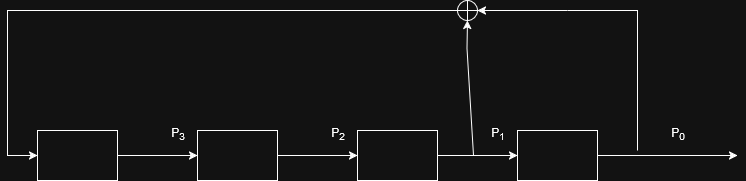

The diagram above was exported from draw.io. Its source (the exported page's mxGraphModel, read from the mxfile embedded in the PNG):
<mxGraphModel dx="1426" dy="779" grid="1" gridSize="10" guides="1" tooltips="1" connect="1" arrows="1" fold="1" page="1" pageScale="1" pageWidth="850" pageHeight="1100" math="0" shadow="0">
  <root>
    <mxCell id="0" />
    <mxCell id="1" parent="0" />
    <mxCell id="TYouDxJFJ3aYStSpbYps-1" value="" style="rounded=0;whiteSpace=wrap;html=1;" vertex="1" parent="1">
      <mxGeometry x="40" y="400" width="80" height="50" as="geometry" />
    </mxCell>
    <mxCell id="TYouDxJFJ3aYStSpbYps-9" value="" style="rounded=0;whiteSpace=wrap;html=1;" vertex="1" parent="1">
      <mxGeometry x="200" y="400" width="80" height="50" as="geometry" />
    </mxCell>
    <mxCell id="TYouDxJFJ3aYStSpbYps-10" value="" style="rounded=0;whiteSpace=wrap;html=1;" vertex="1" parent="1">
      <mxGeometry x="360" y="400" width="80" height="50" as="geometry" />
    </mxCell>
    <mxCell id="TYouDxJFJ3aYStSpbYps-11" value="" style="rounded=0;whiteSpace=wrap;html=1;" vertex="1" parent="1">
      <mxGeometry x="520" y="400" width="80" height="50" as="geometry" />
    </mxCell>
    <mxCell id="TYouDxJFJ3aYStSpbYps-16" value="" style="endArrow=classic;html=1;rounded=0;exitX=1;exitY=0.5;exitDx=0;exitDy=0;" edge="1" parent="1" source="TYouDxJFJ3aYStSpbYps-11">
      <mxGeometry width="50" height="50" relative="1" as="geometry">
        <mxPoint x="660" y="420" as="sourcePoint" />
        <mxPoint x="740" y="425" as="targetPoint" />
      </mxGeometry>
    </mxCell>
    <mxCell id="TYouDxJFJ3aYStSpbYps-20" value="P&lt;sub&gt;0&lt;/sub&gt;" style="text;html=1;align=center;verticalAlign=middle;resizable=0;points=[];autosize=1;strokeColor=none;fillColor=none;" vertex="1" parent="1">
      <mxGeometry x="660" y="388" width="40" height="30" as="geometry" />
    </mxCell>
    <mxCell id="TYouDxJFJ3aYStSpbYps-21" value="P&lt;sub&gt;1&lt;/sub&gt;" style="text;html=1;align=center;verticalAlign=middle;resizable=0;points=[];autosize=1;strokeColor=none;fillColor=none;" vertex="1" parent="1">
      <mxGeometry x="480" y="388" width="40" height="30" as="geometry" />
    </mxCell>
    <mxCell id="TYouDxJFJ3aYStSpbYps-22" value="" style="endArrow=classic;html=1;rounded=0;entryX=0;entryY=0.5;entryDx=0;entryDy=0;exitX=1;exitY=0.5;exitDx=0;exitDy=0;" edge="1" parent="1" source="TYouDxJFJ3aYStSpbYps-10" target="TYouDxJFJ3aYStSpbYps-11">
      <mxGeometry width="50" height="50" relative="1" as="geometry">
        <mxPoint x="400" y="430" as="sourcePoint" />
        <mxPoint x="450" y="380" as="targetPoint" />
      </mxGeometry>
    </mxCell>
    <mxCell id="TYouDxJFJ3aYStSpbYps-23" value="" style="endArrow=classic;html=1;rounded=0;entryX=0;entryY=0.5;entryDx=0;entryDy=0;exitX=1;exitY=0.5;exitDx=0;exitDy=0;" edge="1" parent="1" source="TYouDxJFJ3aYStSpbYps-9" target="TYouDxJFJ3aYStSpbYps-10">
      <mxGeometry width="50" height="50" relative="1" as="geometry">
        <mxPoint x="300" y="425" as="sourcePoint" />
        <mxPoint x="380" y="425" as="targetPoint" />
      </mxGeometry>
    </mxCell>
    <mxCell id="TYouDxJFJ3aYStSpbYps-24" value="" style="endArrow=classic;html=1;rounded=0;entryX=0;entryY=0.5;entryDx=0;entryDy=0;exitX=1;exitY=0.5;exitDx=0;exitDy=0;" edge="1" parent="1" source="TYouDxJFJ3aYStSpbYps-1" target="TYouDxJFJ3aYStSpbYps-9">
      <mxGeometry width="50" height="50" relative="1" as="geometry">
        <mxPoint x="400" y="430" as="sourcePoint" />
        <mxPoint x="450" y="380" as="targetPoint" />
      </mxGeometry>
    </mxCell>
    <mxCell id="TYouDxJFJ3aYStSpbYps-25" value="" style="endArrow=classic;html=1;rounded=0;entryX=0;entryY=0.5;entryDx=0;entryDy=0;" edge="1" parent="1" target="TYouDxJFJ3aYStSpbYps-1">
      <mxGeometry width="50" height="50" relative="1" as="geometry">
        <mxPoint x="10" y="280" as="sourcePoint" />
        <mxPoint x="450" y="380" as="targetPoint" />
        <Array as="points">
          <mxPoint x="10" y="425" />
        </Array>
      </mxGeometry>
    </mxCell>
    <mxCell id="TYouDxJFJ3aYStSpbYps-26" value="P&lt;sub&gt;2&lt;/sub&gt;" style="text;html=1;align=center;verticalAlign=middle;resizable=0;points=[];autosize=1;strokeColor=none;fillColor=none;" vertex="1" parent="1">
      <mxGeometry x="320" y="388" width="40" height="30" as="geometry" />
    </mxCell>
    <mxCell id="TYouDxJFJ3aYStSpbYps-27" value="P&lt;sub&gt;3&lt;/sub&gt;" style="text;html=1;align=center;verticalAlign=middle;resizable=0;points=[];autosize=1;strokeColor=none;fillColor=none;" vertex="1" parent="1">
      <mxGeometry x="160" y="388" width="40" height="30" as="geometry" />
    </mxCell>
    <mxCell id="TYouDxJFJ3aYStSpbYps-31" value="" style="endArrow=classic;html=1;rounded=0;entryX=0.5;entryY=1;entryDx=0;entryDy=0;exitX=-0.1;exitY=1.233;exitDx=0;exitDy=0;exitPerimeter=0;" edge="1" parent="1" source="TYouDxJFJ3aYStSpbYps-21" target="TYouDxJFJ3aYStSpbYps-30">
      <mxGeometry width="50" height="50" relative="1" as="geometry">
        <mxPoint x="470" y="390" as="sourcePoint" />
        <mxPoint x="469.5" y="288" as="targetPoint" />
        <Array as="points">
          <mxPoint x="469.5" y="318" />
        </Array>
      </mxGeometry>
    </mxCell>
    <mxCell id="TYouDxJFJ3aYStSpbYps-30" value="" style="shape=orEllipse;perimeter=ellipsePerimeter;whiteSpace=wrap;html=1;backgroundOutline=1;" vertex="1" parent="1">
      <mxGeometry x="460" y="270" width="20" height="20" as="geometry" />
    </mxCell>
    <mxCell id="TYouDxJFJ3aYStSpbYps-32" value="" style="endArrow=none;html=1;rounded=0;" edge="1" parent="1">
      <mxGeometry width="50" height="50" relative="1" as="geometry">
        <mxPoint x="640" y="420" as="sourcePoint" />
        <mxPoint x="570" y="280" as="targetPoint" />
        <Array as="points">
          <mxPoint x="640" y="280" />
        </Array>
      </mxGeometry>
    </mxCell>
    <mxCell id="TYouDxJFJ3aYStSpbYps-33" value="" style="endArrow=classic;html=1;rounded=0;entryX=1;entryY=0.5;entryDx=0;entryDy=0;" edge="1" parent="1" target="TYouDxJFJ3aYStSpbYps-30">
      <mxGeometry width="50" height="50" relative="1" as="geometry">
        <mxPoint x="570" y="280" as="sourcePoint" />
        <mxPoint x="360" y="230" as="targetPoint" />
      </mxGeometry>
    </mxCell>
    <mxCell id="TYouDxJFJ3aYStSpbYps-34" value="" style="endArrow=none;html=1;rounded=0;entryX=0;entryY=0.5;entryDx=0;entryDy=0;" edge="1" parent="1" target="TYouDxJFJ3aYStSpbYps-30">
      <mxGeometry width="50" height="50" relative="1" as="geometry">
        <mxPoint x="10" y="280" as="sourcePoint" />
        <mxPoint x="260" y="270" as="targetPoint" />
      </mxGeometry>
    </mxCell>
  </root>
</mxGraphModel>